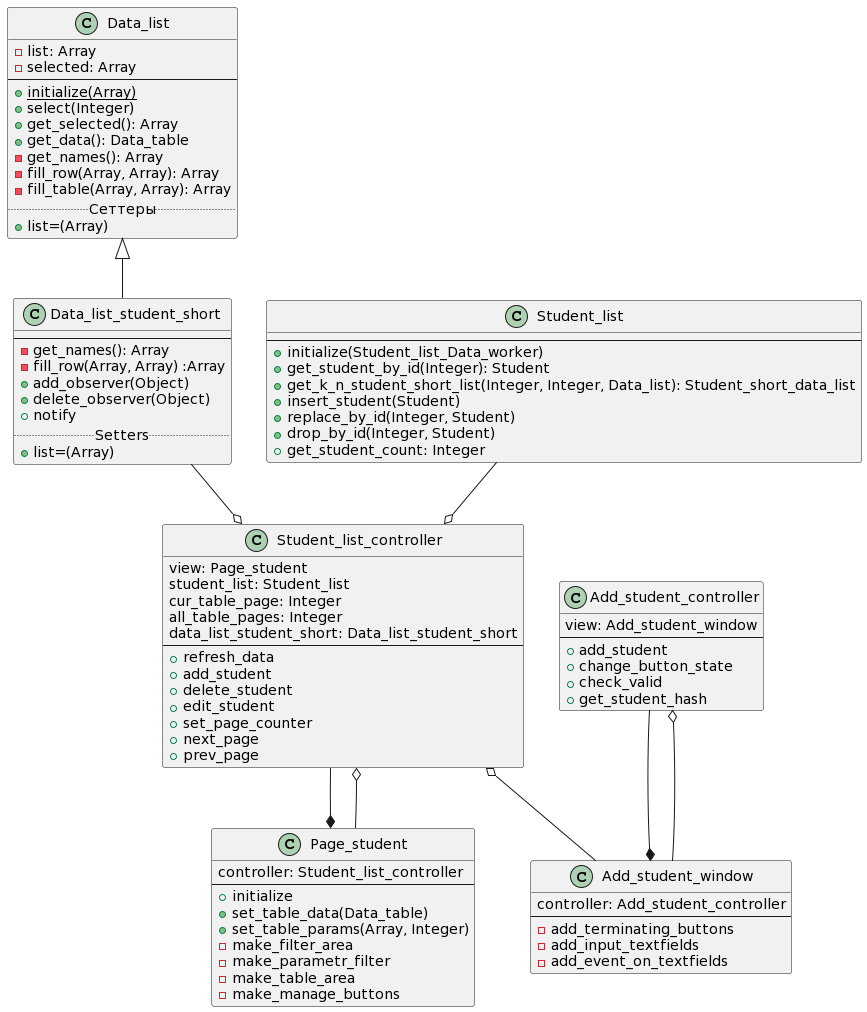

The diagram above was rendered by PlantUML. Its source (embedded in the PNG):
@startuml
Class Data_list
 {
      -list: Array
      -selected: Array
 --
      +{static}initialize(Array)
      +select(Integer)
      +get_selected(): Array
      +get_data(): Data_table
      -get_names(): Array
      -fill_row(Array, Array): Array
      -fill_table(Array, Array): Array
..Сеттеры..
      +list=(Array)
  }

Class Data_list_student_short
 {
 --
      -get_names(): Array
      -fill_row(Array, Array) :Array
+add_observer(Object)
+delete_observer(Object)
+notify
..Setters..
+list=(Array)
  }
Class Student_list
{
--
+initialize(Student_list_Data_worker)
+get_student_by_id(Integer): Student
+get_k_n_student_short_list(Integer, Integer, Data_list): Student_short_data_list
+insert_student(Student)
+replace_by_id(Integer, Student)
+drop_by_id(Integer, Student)
+get_student_count: Integer
}

class Page_student
{
controller: Student_list_controller
--
+initialize
+set_table_data(Data_table)
+set_table_params(Array, Integer)
-make_filter_area
-make_parametr_filter
-make_table_area
-make_manage_buttons
}

class Student_list_controller
{
view: Page_student
student_list: Student_list
cur_table_page: Integer
all_table_pages: Integer
data_list_student_short: Data_list_student_short
--
+refresh_data
+add_student
+delete_student
+edit_student
+set_page_counter
+next_page
+prev_page
}

class Add_student_window
{
controller: Add_student_controller
--
-add_terminating_buttons
-add_input_textfields
-add_event_on_textfields
}

class Add_student_controller
{
view: Add_student_window
--
+add_student
+change_button_state
+check_valid
+get_student_hash
}

Data_list <|-- Data_list_student_short
Student_list_controller --* Page_student
Student_list_controller o-- Page_student
Student_list --o Student_list_controller
Data_list_student_short --o Student_list_controller
Student_list_controller o-- Add_student_window
Add_student_controller --* Add_student_window
Add_student_controller o-- Add_student_window
@enduml